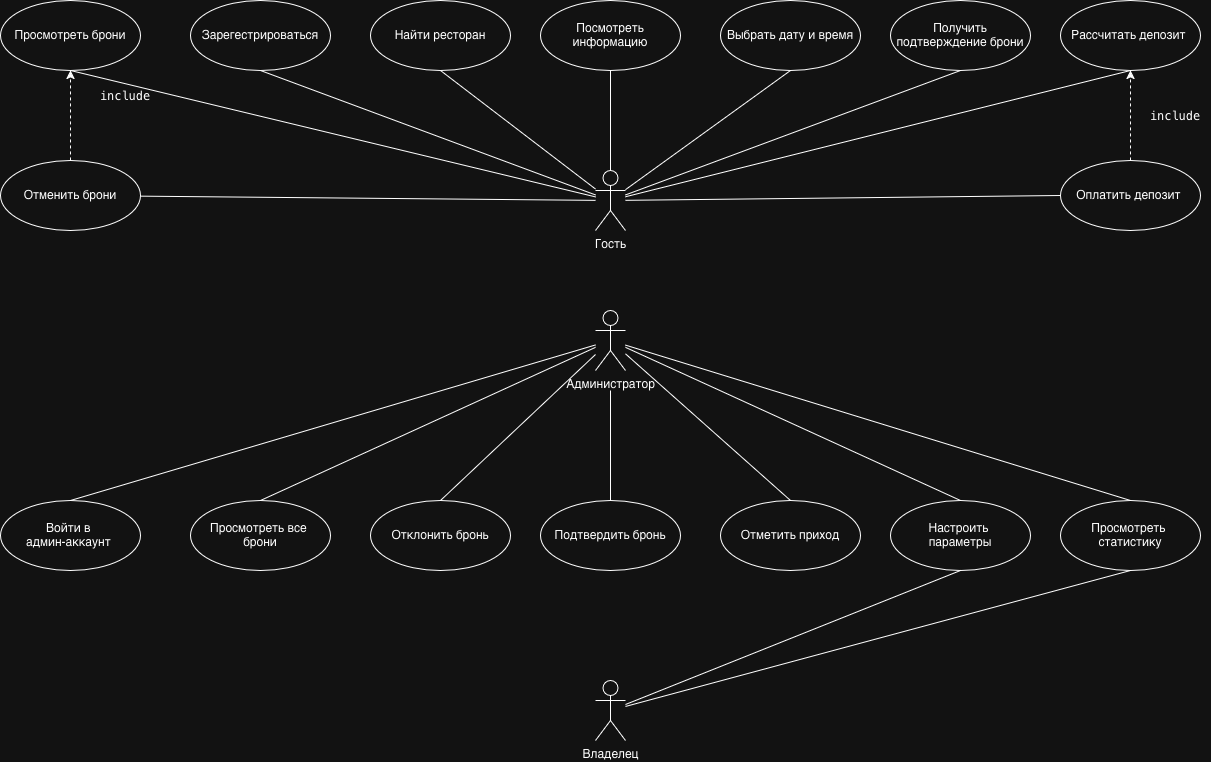

The diagram above was exported from draw.io. Its source (the exported page's mxGraphModel, read from the mxfile embedded in the PNG):
<mxGraphModel dx="2454" dy="2229" grid="1" gridSize="10" guides="1" tooltips="1" connect="1" arrows="1" fold="1" page="1" pageScale="1" pageWidth="827" pageHeight="1169" math="0" shadow="0">
  <root>
    <mxCell id="0" />
    <mxCell id="1" parent="0" />
    <mxCell id="UStr_J1WfcJgLpslSaBr-19" edge="1" parent="1" source="UStr_J1WfcJgLpslSaBr-1" style="rounded=0;orthogonalLoop=1;jettySize=auto;html=1;endArrow=none;endFill=0;" target="UStr_J1WfcJgLpslSaBr-18" value="">
      <mxGeometry relative="1" as="geometry" />
    </mxCell>
    <mxCell id="UStr_J1WfcJgLpslSaBr-23" edge="1" parent="1" source="UStr_J1WfcJgLpslSaBr-1" style="rounded=0;orthogonalLoop=1;jettySize=auto;html=1;entryX=0.5;entryY=1;entryDx=0;entryDy=0;endArrow=none;endFill=0;" target="UStr_J1WfcJgLpslSaBr-6">
      <mxGeometry relative="1" as="geometry" />
    </mxCell>
    <mxCell id="UStr_J1WfcJgLpslSaBr-25" edge="1" parent="1" source="UStr_J1WfcJgLpslSaBr-1" style="rounded=0;orthogonalLoop=1;jettySize=auto;html=1;entryX=0.5;entryY=1;entryDx=0;entryDy=0;strokeColor=default;align=center;verticalAlign=middle;fontFamily=Helvetica;fontSize=11;fontColor=default;labelBackgroundColor=default;endArrow=none;endFill=0;" target="UStr_J1WfcJgLpslSaBr-7">
      <mxGeometry relative="1" as="geometry" />
    </mxCell>
    <mxCell id="UStr_J1WfcJgLpslSaBr-27" edge="1" parent="1" source="UStr_J1WfcJgLpslSaBr-1" style="rounded=0;orthogonalLoop=1;jettySize=auto;html=1;entryX=0.5;entryY=1;entryDx=0;entryDy=0;strokeColor=default;align=center;verticalAlign=middle;fontFamily=Helvetica;fontSize=11;fontColor=default;labelBackgroundColor=default;endArrow=none;endFill=0;" target="UStr_J1WfcJgLpslSaBr-8">
      <mxGeometry relative="1" as="geometry" />
    </mxCell>
    <mxCell id="UStr_J1WfcJgLpslSaBr-28" edge="1" parent="1" source="UStr_J1WfcJgLpslSaBr-1" style="rounded=0;orthogonalLoop=1;jettySize=auto;html=1;entryX=0.5;entryY=1;entryDx=0;entryDy=0;strokeColor=default;align=center;verticalAlign=middle;fontFamily=Helvetica;fontSize=11;fontColor=default;labelBackgroundColor=default;endArrow=none;endFill=0;" target="UStr_J1WfcJgLpslSaBr-9">
      <mxGeometry relative="1" as="geometry" />
    </mxCell>
    <mxCell id="UStr_J1WfcJgLpslSaBr-29" edge="1" parent="1" source="UStr_J1WfcJgLpslSaBr-1" style="edgeStyle=none;shape=connector;rounded=0;orthogonalLoop=1;jettySize=auto;html=1;strokeColor=default;align=center;verticalAlign=middle;fontFamily=Helvetica;fontSize=11;fontColor=default;labelBackgroundColor=default;endArrow=none;endFill=0;entryX=0.5;entryY=1;entryDx=0;entryDy=0;" target="UStr_J1WfcJgLpslSaBr-10">
      <mxGeometry relative="1" as="geometry">
        <mxPoint x="620" y="10" as="targetPoint" />
      </mxGeometry>
    </mxCell>
    <mxCell id="UStr_J1WfcJgLpslSaBr-37" edge="1" parent="1" source="UStr_J1WfcJgLpslSaBr-1" style="edgeStyle=none;shape=connector;rounded=0;orthogonalLoop=1;jettySize=auto;html=1;strokeColor=default;align=center;verticalAlign=middle;fontFamily=Helvetica;fontSize=11;fontColor=default;labelBackgroundColor=default;endArrow=none;endFill=0;">
      <mxGeometry relative="1" as="geometry">
        <mxPoint x="800" y="-20" as="targetPoint" />
      </mxGeometry>
    </mxCell>
    <mxCell id="UStr_J1WfcJgLpslSaBr-39" edge="1" parent="1" source="UStr_J1WfcJgLpslSaBr-1" style="edgeStyle=none;shape=connector;rounded=0;orthogonalLoop=1;jettySize=auto;html=1;entryX=0;entryY=0.5;entryDx=0;entryDy=0;strokeColor=default;align=center;verticalAlign=middle;fontFamily=Helvetica;fontSize=11;fontColor=default;labelBackgroundColor=default;endArrow=none;endFill=0;" target="UStr_J1WfcJgLpslSaBr-11">
      <mxGeometry relative="1" as="geometry" />
    </mxCell>
    <mxCell id="UStr_J1WfcJgLpslSaBr-40" edge="1" parent="1" source="UStr_J1WfcJgLpslSaBr-1" style="edgeStyle=none;shape=connector;rounded=0;orthogonalLoop=1;jettySize=auto;html=1;entryX=0.5;entryY=1;entryDx=0;entryDy=0;strokeColor=default;align=center;verticalAlign=middle;fontFamily=Helvetica;fontSize=11;fontColor=default;labelBackgroundColor=default;endArrow=none;endFill=0;" target="UStr_J1WfcJgLpslSaBr-17">
      <mxGeometry relative="1" as="geometry" />
    </mxCell>
    <mxCell id="UStr_J1WfcJgLpslSaBr-1" parent="1" style="shape=umlActor;verticalLabelPosition=bottom;verticalAlign=top;html=1;" value="Гость" vertex="1">
      <mxGeometry height="60" width="30" x="265" y="80" as="geometry" />
    </mxCell>
    <mxCell id="UStr_J1WfcJgLpslSaBr-6" parent="1" style="ellipse;whiteSpace=wrap;html=1;" value="Зарегестрироваться" vertex="1">
      <mxGeometry height="70" width="140" x="-140" y="-90" as="geometry" />
    </mxCell>
    <mxCell id="UStr_J1WfcJgLpslSaBr-7" parent="1" style="ellipse;whiteSpace=wrap;html=1;" value="Найти ресторан" vertex="1">
      <mxGeometry height="70" width="140" x="40" y="-90" as="geometry" />
    </mxCell>
    <mxCell id="UStr_J1WfcJgLpslSaBr-8" parent="1" style="ellipse;whiteSpace=wrap;html=1;" value="Посмотреть информацию" vertex="1">
      <mxGeometry height="70" width="140" x="210" y="-90" as="geometry" />
    </mxCell>
    <mxCell id="UStr_J1WfcJgLpslSaBr-9" parent="1" style="ellipse;whiteSpace=wrap;html=1;" value="Выбрать дату и время" vertex="1">
      <mxGeometry height="70" width="140" x="390" y="-90" as="geometry" />
    </mxCell>
    <mxCell id="UStr_J1WfcJgLpslSaBr-10" parent="1" style="ellipse;whiteSpace=wrap;html=1;" value="Получить подтверждение брони" vertex="1">
      <mxGeometry height="70" width="140" x="560" y="-90" as="geometry" />
    </mxCell>
    <mxCell id="UStr_J1WfcJgLpslSaBr-32" edge="1" parent="1" source="UStr_J1WfcJgLpslSaBr-11" style="edgeStyle=none;shape=connector;rounded=0;orthogonalLoop=1;jettySize=auto;html=1;strokeColor=default;align=center;verticalAlign=middle;fontFamily=Helvetica;fontSize=11;fontColor=default;labelBackgroundColor=default;endArrow=classic;endFill=1;dashed=1;entryX=0.5;entryY=1;entryDx=0;entryDy=0;" target="UStr_J1WfcJgLpslSaBr-12">
      <mxGeometry relative="1" as="geometry">
        <mxPoint x="800" y="-10" as="targetPoint" />
      </mxGeometry>
    </mxCell>
    <mxCell id="UStr_J1WfcJgLpslSaBr-11" parent="1" style="ellipse;whiteSpace=wrap;html=1;" value="Оплатить депозит&amp;nbsp;" vertex="1">
      <mxGeometry height="70" width="140" x="730" y="70" as="geometry" />
    </mxCell>
    <mxCell id="UStr_J1WfcJgLpslSaBr-12" parent="1" style="ellipse;whiteSpace=wrap;html=1;" value="Рассчитать депозит&amp;nbsp;" vertex="1">
      <mxGeometry height="70" width="140" x="730" y="-90" as="geometry" />
    </mxCell>
    <mxCell id="UStr_J1WfcJgLpslSaBr-15" parent="1" style="text;html=1;whiteSpace=wrap;strokeColor=none;fillColor=none;align=center;verticalAlign=middle;rounded=0;autosize=1;resizable=0;" value="&lt;pre&gt;&lt;span&gt;include&lt;/span&gt;&lt;/pre&gt;" vertex="1">
      <mxGeometry height="50" width="70" x="810" as="geometry" />
    </mxCell>
    <mxCell id="UStr_J1WfcJgLpslSaBr-17" parent="1" style="ellipse;whiteSpace=wrap;html=1;" value="Просмотреть брони" vertex="1">
      <mxGeometry height="70" width="140" x="-330" y="-90" as="geometry" />
    </mxCell>
    <mxCell id="UStr_J1WfcJgLpslSaBr-21" edge="1" parent="1" source="UStr_J1WfcJgLpslSaBr-18" style="rounded=0;orthogonalLoop=1;jettySize=auto;html=1;entryX=0.5;entryY=1;entryDx=0;entryDy=0;dashed=1;" target="UStr_J1WfcJgLpslSaBr-17">
      <mxGeometry relative="1" as="geometry" />
    </mxCell>
    <mxCell id="UStr_J1WfcJgLpslSaBr-18" parent="1" style="ellipse;whiteSpace=wrap;html=1;" value="Отменить брони" vertex="1">
      <mxGeometry height="70" width="140" x="-330" y="70" as="geometry" />
    </mxCell>
    <mxCell id="UStr_J1WfcJgLpslSaBr-22" parent="1" style="text;html=1;whiteSpace=wrap;strokeColor=none;fillColor=none;align=center;verticalAlign=middle;rounded=0;autosize=1;resizable=0;" value="&lt;pre&gt;&lt;span&gt;include&lt;/span&gt;&lt;/pre&gt;" vertex="1">
      <mxGeometry height="50" width="70" x="-240" y="-20" as="geometry" />
    </mxCell>
    <mxCell id="UStr_J1WfcJgLpslSaBr-51" edge="1" parent="1" source="UStr_J1WfcJgLpslSaBr-41" style="edgeStyle=none;shape=connector;rounded=0;orthogonalLoop=1;jettySize=auto;html=1;entryX=0.5;entryY=0;entryDx=0;entryDy=0;strokeColor=default;align=center;verticalAlign=middle;fontFamily=Helvetica;fontSize=11;fontColor=default;labelBackgroundColor=default;endArrow=none;endFill=0;" target="UStr_J1WfcJgLpslSaBr-46">
      <mxGeometry relative="1" as="geometry" />
    </mxCell>
    <mxCell id="UStr_J1WfcJgLpslSaBr-52" edge="1" parent="1" source="UStr_J1WfcJgLpslSaBr-41" style="edgeStyle=none;shape=connector;rounded=0;orthogonalLoop=1;jettySize=auto;html=1;entryX=0.5;entryY=0;entryDx=0;entryDy=0;strokeColor=default;align=center;verticalAlign=middle;fontFamily=Helvetica;fontSize=11;fontColor=default;labelBackgroundColor=default;endArrow=none;endFill=0;" target="UStr_J1WfcJgLpslSaBr-47">
      <mxGeometry relative="1" as="geometry" />
    </mxCell>
    <mxCell id="UStr_J1WfcJgLpslSaBr-53" edge="1" parent="1" source="UStr_J1WfcJgLpslSaBr-41" style="edgeStyle=none;shape=connector;rounded=0;orthogonalLoop=1;jettySize=auto;html=1;entryX=0.5;entryY=0;entryDx=0;entryDy=0;strokeColor=default;align=center;verticalAlign=middle;fontFamily=Helvetica;fontSize=11;fontColor=default;labelBackgroundColor=default;endArrow=none;endFill=0;" target="UStr_J1WfcJgLpslSaBr-48">
      <mxGeometry relative="1" as="geometry" />
    </mxCell>
    <mxCell id="UStr_J1WfcJgLpslSaBr-54" edge="1" parent="1" style="edgeStyle=none;shape=connector;rounded=0;orthogonalLoop=1;jettySize=auto;html=1;entryX=0.5;entryY=0;entryDx=0;entryDy=0;strokeColor=default;align=center;verticalAlign=middle;fontFamily=Helvetica;fontSize=11;fontColor=default;labelBackgroundColor=default;endArrow=none;endFill=0;" target="UStr_J1WfcJgLpslSaBr-44">
      <mxGeometry relative="1" as="geometry">
        <mxPoint x="265" y="264" as="sourcePoint" />
      </mxGeometry>
    </mxCell>
    <mxCell id="UStr_J1WfcJgLpslSaBr-55" edge="1" parent="1" source="UStr_J1WfcJgLpslSaBr-41" style="edgeStyle=none;shape=connector;rounded=0;orthogonalLoop=1;jettySize=auto;html=1;entryX=0.5;entryY=0;entryDx=0;entryDy=0;strokeColor=default;align=center;verticalAlign=middle;fontFamily=Helvetica;fontSize=11;fontColor=default;labelBackgroundColor=default;endArrow=none;endFill=0;" target="UStr_J1WfcJgLpslSaBr-43">
      <mxGeometry relative="1" as="geometry" />
    </mxCell>
    <mxCell id="UStr_J1WfcJgLpslSaBr-56" edge="1" parent="1" source="UStr_J1WfcJgLpslSaBr-41" style="edgeStyle=none;shape=connector;rounded=0;orthogonalLoop=1;jettySize=auto;html=1;entryX=0.5;entryY=0;entryDx=0;entryDy=0;strokeColor=default;align=center;verticalAlign=middle;fontFamily=Helvetica;fontSize=11;fontColor=default;labelBackgroundColor=default;endArrow=none;endFill=0;" target="UStr_J1WfcJgLpslSaBr-42">
      <mxGeometry relative="1" as="geometry" />
    </mxCell>
    <mxCell id="UStr_J1WfcJgLpslSaBr-41" parent="1" style="shape=umlActor;verticalLabelPosition=bottom;verticalAlign=top;html=1;" value="Администратор" vertex="1">
      <mxGeometry height="60" width="30" x="265" y="220" as="geometry" />
    </mxCell>
    <mxCell id="UStr_J1WfcJgLpslSaBr-42" parent="1" style="ellipse;whiteSpace=wrap;html=1;" value="&lt;div&gt;Войти в&amp;nbsp;&lt;/div&gt;&lt;div&gt;админ-аккаунт&amp;nbsp;&lt;/div&gt;" vertex="1">
      <mxGeometry height="70" width="140" x="-330" y="410" as="geometry" />
    </mxCell>
    <mxCell id="UStr_J1WfcJgLpslSaBr-43" parent="1" style="ellipse;whiteSpace=wrap;html=1;" value="&lt;div&gt;Просмотреть все&amp;nbsp;&lt;/div&gt;&lt;div&gt;брони&lt;/div&gt;" vertex="1">
      <mxGeometry height="70" width="140" x="-140" y="410" as="geometry" />
    </mxCell>
    <mxCell id="UStr_J1WfcJgLpslSaBr-44" parent="1" style="ellipse;whiteSpace=wrap;html=1;" value="Отклонить бронь" vertex="1">
      <mxGeometry height="70" width="140" x="40" y="410" as="geometry" />
    </mxCell>
    <mxCell id="UStr_J1WfcJgLpslSaBr-45" parent="1" style="ellipse;whiteSpace=wrap;html=1;" value="Подтвердить бронь" vertex="1">
      <mxGeometry height="70" width="140" x="210" y="410" as="geometry" />
    </mxCell>
    <mxCell id="UStr_J1WfcJgLpslSaBr-46" parent="1" style="ellipse;whiteSpace=wrap;html=1;" value="Отметить приход" vertex="1">
      <mxGeometry height="70" width="140" x="390" y="410" as="geometry" />
    </mxCell>
    <mxCell id="UStr_J1WfcJgLpslSaBr-47" parent="1" style="ellipse;whiteSpace=wrap;html=1;" value="Настроить&amp;nbsp;&lt;br&gt;параметры" vertex="1">
      <mxGeometry height="70" width="140" x="560" y="410" as="geometry" />
    </mxCell>
    <mxCell id="UStr_J1WfcJgLpslSaBr-48" parent="1" style="ellipse;whiteSpace=wrap;html=1;" value="Просмотреть&amp;nbsp;&lt;br&gt;статистику" vertex="1">
      <mxGeometry height="70" width="140" x="730" y="410" as="geometry" />
    </mxCell>
    <mxCell id="UStr_J1WfcJgLpslSaBr-49" edge="1" parent="1" style="rounded=0;orthogonalLoop=1;jettySize=auto;html=1;strokeColor=default;align=center;verticalAlign=middle;fontFamily=Helvetica;fontSize=11;fontColor=default;labelBackgroundColor=default;endArrow=none;endFill=0;">
      <mxGeometry relative="1" as="geometry">
        <mxPoint x="280" y="410" as="sourcePoint" />
        <mxPoint x="280" y="300" as="targetPoint" />
      </mxGeometry>
    </mxCell>
    <mxCell id="UStr_J1WfcJgLpslSaBr-61" edge="1" parent="1" source="UStr_J1WfcJgLpslSaBr-57" style="edgeStyle=none;shape=connector;rounded=0;orthogonalLoop=1;jettySize=auto;html=1;entryX=0.5;entryY=1;entryDx=0;entryDy=0;strokeColor=default;align=center;verticalAlign=middle;fontFamily=Helvetica;fontSize=11;fontColor=default;labelBackgroundColor=default;endArrow=none;endFill=0;" target="UStr_J1WfcJgLpslSaBr-47">
      <mxGeometry relative="1" as="geometry" />
    </mxCell>
    <mxCell id="UStr_J1WfcJgLpslSaBr-62" edge="1" parent="1" source="UStr_J1WfcJgLpslSaBr-57" style="edgeStyle=none;shape=connector;rounded=0;orthogonalLoop=1;jettySize=auto;html=1;entryX=0.5;entryY=1;entryDx=0;entryDy=0;strokeColor=default;align=center;verticalAlign=middle;fontFamily=Helvetica;fontSize=11;fontColor=default;labelBackgroundColor=default;endArrow=none;endFill=0;" target="UStr_J1WfcJgLpslSaBr-48">
      <mxGeometry relative="1" as="geometry" />
    </mxCell>
    <mxCell id="UStr_J1WfcJgLpslSaBr-57" parent="1" style="shape=umlActor;verticalLabelPosition=bottom;verticalAlign=top;html=1;" value="Владелец" vertex="1">
      <mxGeometry height="60" width="30" x="265" y="590" as="geometry" />
    </mxCell>
  </root>
</mxGraphModel>